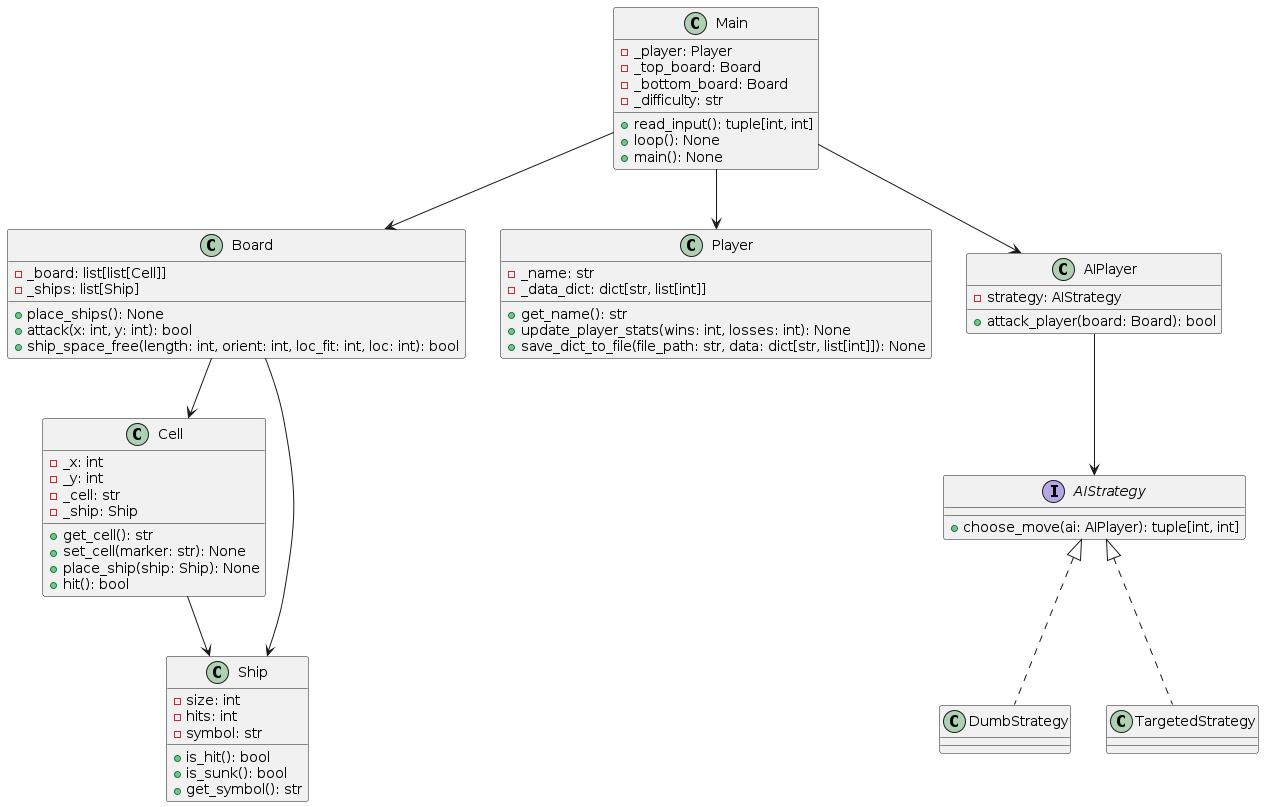

The diagram above was rendered by PlantUML. Its source (embedded in the PNG):
@startuml Logical_View
class Cell {
    - _x: int
    - _y: int
    - _cell: str
    - _ship: Ship
    + get_cell(): str
    + set_cell(marker: str): None
    + place_ship(ship: Ship): None
    + hit(): bool
}

class Ship {
    - size: int
    - hits: int
    - symbol: str
    + is_hit(): bool
    + is_sunk(): bool
    + get_symbol(): str
}

class Board {
    - _board: list[list[Cell]]
    - _ships: list[Ship]
    + place_ships(): None
    + attack(x: int, y: int): bool
    + ship_space_free(length: int, orient: int, loc_fit: int, loc: int): bool
}

class Player {
    - _name: str
    - _data_dict: dict[str, list[int]]
    + get_name(): str
    + update_player_stats(wins: int, losses: int): None
    + save_dict_to_file(file_path: str, data: dict[str, list[int]]): None
}

class AIPlayer {
    - strategy: AIStrategy
    + attack_player(board: Board): bool
}

interface AIStrategy {
    + choose_move(ai: AIPlayer): tuple[int, int]
}

class DumbStrategy
class TargetedStrategy

class Main {
    - _player: Player
    - _top_board: Board
    - _bottom_board: Board
    - _difficulty: str
    + read_input(): tuple[int, int]
    + loop(): None
    + main(): None
}

AIStrategy <|.. DumbStrategy
AIStrategy <|.. TargetedStrategy
AIPlayer --> AIStrategy
Main --> Player
Main --> Board
Main --> AIPlayer
Board --> Cell
Board --> Ship
Cell --> Ship
@enduml